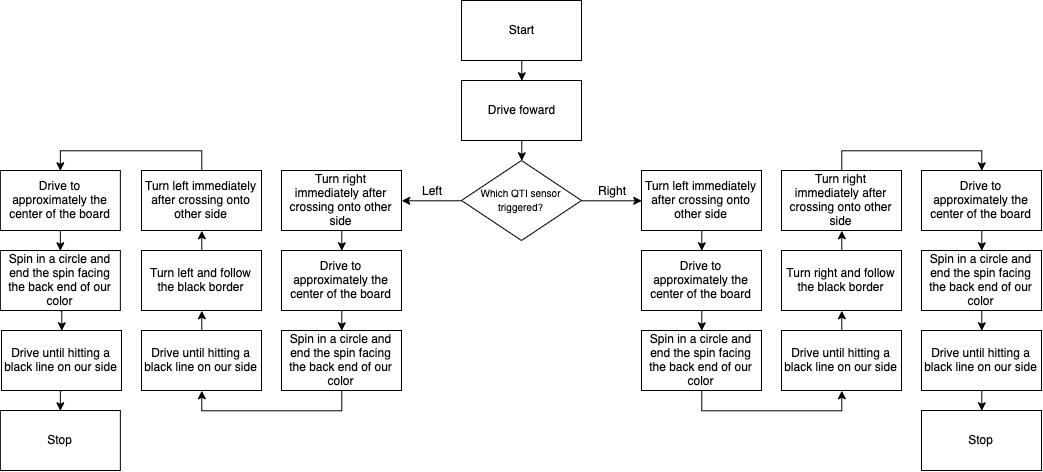

The diagram above was exported from draw.io. Its source (the exported page's mxGraphModel, read from the mxfile embedded in the PNG):
<mxGraphModel dx="2524" dy="754" grid="1" gridSize="10" guides="1" tooltips="1" connect="1" arrows="1" fold="1" page="1" pageScale="1" pageWidth="850" pageHeight="1100" math="0" shadow="0">
  <root>
    <mxCell id="0" />
    <mxCell id="1" parent="0" />
    <mxCell id="ErRVuhWrxbz-voKPAnre-29" style="edgeStyle=orthogonalEdgeStyle;rounded=0;orthogonalLoop=1;jettySize=auto;html=1;exitX=0.5;exitY=1;exitDx=0;exitDy=0;entryX=0.5;entryY=0;entryDx=0;entryDy=0;" edge="1" parent="1" source="ErRVuhWrxbz-voKPAnre-1" target="ErRVuhWrxbz-voKPAnre-3">
      <mxGeometry relative="1" as="geometry" />
    </mxCell>
    <mxCell id="ErRVuhWrxbz-voKPAnre-1" value="Drive foward" style="rounded=0;whiteSpace=wrap;html=1;" vertex="1" parent="1">
      <mxGeometry x="340" y="120" width="120" height="60" as="geometry" />
    </mxCell>
    <mxCell id="ErRVuhWrxbz-voKPAnre-28" style="edgeStyle=orthogonalEdgeStyle;rounded=0;orthogonalLoop=1;jettySize=auto;html=1;exitX=0.5;exitY=1;exitDx=0;exitDy=0;entryX=0.5;entryY=0;entryDx=0;entryDy=0;" edge="1" parent="1" source="ErRVuhWrxbz-voKPAnre-2" target="ErRVuhWrxbz-voKPAnre-1">
      <mxGeometry relative="1" as="geometry" />
    </mxCell>
    <mxCell id="ErRVuhWrxbz-voKPAnre-2" value="Start" style="rounded=0;whiteSpace=wrap;html=1;" vertex="1" parent="1">
      <mxGeometry x="340" y="40" width="120" height="60" as="geometry" />
    </mxCell>
    <mxCell id="ErRVuhWrxbz-voKPAnre-30" style="edgeStyle=orthogonalEdgeStyle;rounded=0;orthogonalLoop=1;jettySize=auto;html=1;exitX=0;exitY=0.5;exitDx=0;exitDy=0;entryX=1;entryY=0.5;entryDx=0;entryDy=0;" edge="1" parent="1" source="ErRVuhWrxbz-voKPAnre-3" target="ErRVuhWrxbz-voKPAnre-4">
      <mxGeometry relative="1" as="geometry" />
    </mxCell>
    <mxCell id="ErRVuhWrxbz-voKPAnre-31" style="edgeStyle=orthogonalEdgeStyle;rounded=0;orthogonalLoop=1;jettySize=auto;html=1;exitX=1;exitY=0.5;exitDx=0;exitDy=0;entryX=0;entryY=0.5;entryDx=0;entryDy=0;" edge="1" parent="1" source="ErRVuhWrxbz-voKPAnre-3" target="ErRVuhWrxbz-voKPAnre-5">
      <mxGeometry relative="1" as="geometry" />
    </mxCell>
    <mxCell id="ErRVuhWrxbz-voKPAnre-3" value="&lt;font style=&quot;font-size: 10px&quot;&gt;Which QTI sensor triggered?&lt;/font&gt;" style="rhombus;whiteSpace=wrap;html=1;" vertex="1" parent="1">
      <mxGeometry x="340" y="200" width="120" height="80" as="geometry" />
    </mxCell>
    <mxCell id="ErRVuhWrxbz-voKPAnre-32" style="edgeStyle=orthogonalEdgeStyle;rounded=0;orthogonalLoop=1;jettySize=auto;html=1;exitX=0.5;exitY=1;exitDx=0;exitDy=0;entryX=0.5;entryY=0;entryDx=0;entryDy=0;" edge="1" parent="1" source="ErRVuhWrxbz-voKPAnre-4" target="ErRVuhWrxbz-voKPAnre-6">
      <mxGeometry relative="1" as="geometry" />
    </mxCell>
    <mxCell id="ErRVuhWrxbz-voKPAnre-4" value="Turn right immediately after crossing onto other side" style="rounded=0;whiteSpace=wrap;html=1;" vertex="1" parent="1">
      <mxGeometry x="160" y="210" width="120" height="60" as="geometry" />
    </mxCell>
    <mxCell id="ErRVuhWrxbz-voKPAnre-41" style="edgeStyle=orthogonalEdgeStyle;rounded=0;orthogonalLoop=1;jettySize=auto;html=1;exitX=0.5;exitY=1;exitDx=0;exitDy=0;entryX=0.5;entryY=0;entryDx=0;entryDy=0;" edge="1" parent="1" source="ErRVuhWrxbz-voKPAnre-5" target="ErRVuhWrxbz-voKPAnre-8">
      <mxGeometry relative="1" as="geometry" />
    </mxCell>
    <mxCell id="ErRVuhWrxbz-voKPAnre-5" value="Turn left immediately after crossing onto other side" style="rounded=0;whiteSpace=wrap;html=1;" vertex="1" parent="1">
      <mxGeometry x="520" y="210" width="120" height="60" as="geometry" />
    </mxCell>
    <mxCell id="ErRVuhWrxbz-voKPAnre-33" style="edgeStyle=orthogonalEdgeStyle;rounded=0;orthogonalLoop=1;jettySize=auto;html=1;exitX=0.5;exitY=1;exitDx=0;exitDy=0;entryX=0.5;entryY=0;entryDx=0;entryDy=0;" edge="1" parent="1" source="ErRVuhWrxbz-voKPAnre-6" target="ErRVuhWrxbz-voKPAnre-9">
      <mxGeometry relative="1" as="geometry" />
    </mxCell>
    <mxCell id="ErRVuhWrxbz-voKPAnre-6" value="Drive to approximately the center of the board" style="rounded=0;whiteSpace=wrap;html=1;" vertex="1" parent="1">
      <mxGeometry x="160" y="290" width="120" height="60" as="geometry" />
    </mxCell>
    <mxCell id="ErRVuhWrxbz-voKPAnre-42" style="edgeStyle=orthogonalEdgeStyle;rounded=0;orthogonalLoop=1;jettySize=auto;html=1;exitX=0.5;exitY=1;exitDx=0;exitDy=0;entryX=0.5;entryY=0;entryDx=0;entryDy=0;" edge="1" parent="1" source="ErRVuhWrxbz-voKPAnre-8" target="ErRVuhWrxbz-voKPAnre-10">
      <mxGeometry relative="1" as="geometry">
        <mxPoint x="580" y="360" as="targetPoint" />
      </mxGeometry>
    </mxCell>
    <mxCell id="ErRVuhWrxbz-voKPAnre-8" value="Drive to approximately the center of the board" style="rounded=0;whiteSpace=wrap;html=1;" vertex="1" parent="1">
      <mxGeometry x="520" y="290" width="120" height="60" as="geometry" />
    </mxCell>
    <mxCell id="ErRVuhWrxbz-voKPAnre-54" style="edgeStyle=orthogonalEdgeStyle;rounded=0;orthogonalLoop=1;jettySize=auto;html=1;exitX=0.5;exitY=1;exitDx=0;exitDy=0;" edge="1" parent="1" source="ErRVuhWrxbz-voKPAnre-9">
      <mxGeometry relative="1" as="geometry">
        <mxPoint x="80" y="430" as="targetPoint" />
        <Array as="points">
          <mxPoint x="220" y="450" />
          <mxPoint x="80" y="450" />
        </Array>
      </mxGeometry>
    </mxCell>
    <mxCell id="ErRVuhWrxbz-voKPAnre-9" value="Spin in a circle and end the spin facing the back end of our color" style="rounded=0;whiteSpace=wrap;html=1;" vertex="1" parent="1">
      <mxGeometry x="160" y="370" width="120" height="60" as="geometry" />
    </mxCell>
    <mxCell id="ErRVuhWrxbz-voKPAnre-60" style="edgeStyle=orthogonalEdgeStyle;rounded=0;orthogonalLoop=1;jettySize=auto;html=1;exitX=0.5;exitY=1;exitDx=0;exitDy=0;entryX=0.5;entryY=1;entryDx=0;entryDy=0;" edge="1" parent="1" source="ErRVuhWrxbz-voKPAnre-10" target="ErRVuhWrxbz-voKPAnre-13">
      <mxGeometry relative="1" as="geometry" />
    </mxCell>
    <mxCell id="ErRVuhWrxbz-voKPAnre-10" value="Spin in a circle and end the spin facing the back end of our color" style="rounded=0;whiteSpace=wrap;html=1;" vertex="1" parent="1">
      <mxGeometry x="520" y="370" width="120" height="60" as="geometry" />
    </mxCell>
    <mxCell id="ErRVuhWrxbz-voKPAnre-55" style="edgeStyle=orthogonalEdgeStyle;rounded=0;orthogonalLoop=1;jettySize=auto;html=1;exitX=0.5;exitY=0;exitDx=0;exitDy=0;entryX=0.5;entryY=1;entryDx=0;entryDy=0;" edge="1" parent="1" source="ErRVuhWrxbz-voKPAnre-11" target="ErRVuhWrxbz-voKPAnre-12">
      <mxGeometry relative="1" as="geometry" />
    </mxCell>
    <mxCell id="ErRVuhWrxbz-voKPAnre-11" value="Drive until hitting a black line on our side" style="rounded=0;whiteSpace=wrap;html=1;" vertex="1" parent="1">
      <mxGeometry x="20" y="370" width="120" height="60" as="geometry" />
    </mxCell>
    <mxCell id="ErRVuhWrxbz-voKPAnre-56" style="edgeStyle=orthogonalEdgeStyle;rounded=0;orthogonalLoop=1;jettySize=auto;html=1;exitX=0.5;exitY=0;exitDx=0;exitDy=0;entryX=0.5;entryY=1;entryDx=0;entryDy=0;" edge="1" parent="1" source="ErRVuhWrxbz-voKPAnre-12" target="ErRVuhWrxbz-voKPAnre-17">
      <mxGeometry relative="1" as="geometry" />
    </mxCell>
    <mxCell id="ErRVuhWrxbz-voKPAnre-12" value="Turn left and follow the black border" style="rounded=0;whiteSpace=wrap;html=1;" vertex="1" parent="1">
      <mxGeometry x="20" y="290" width="120" height="60" as="geometry" />
    </mxCell>
    <mxCell id="ErRVuhWrxbz-voKPAnre-61" style="edgeStyle=orthogonalEdgeStyle;rounded=0;orthogonalLoop=1;jettySize=auto;html=1;exitX=0.5;exitY=0;exitDx=0;exitDy=0;entryX=0.5;entryY=1;entryDx=0;entryDy=0;" edge="1" parent="1" source="ErRVuhWrxbz-voKPAnre-13" target="ErRVuhWrxbz-voKPAnre-15">
      <mxGeometry relative="1" as="geometry" />
    </mxCell>
    <mxCell id="ErRVuhWrxbz-voKPAnre-13" value="Drive until hitting a black line on our side" style="rounded=0;whiteSpace=wrap;html=1;" vertex="1" parent="1">
      <mxGeometry x="660" y="370" width="120" height="60" as="geometry" />
    </mxCell>
    <mxCell id="ErRVuhWrxbz-voKPAnre-62" style="edgeStyle=orthogonalEdgeStyle;rounded=0;orthogonalLoop=1;jettySize=auto;html=1;exitX=0.5;exitY=0;exitDx=0;exitDy=0;entryX=0.5;entryY=1;entryDx=0;entryDy=0;" edge="1" parent="1" source="ErRVuhWrxbz-voKPAnre-15" target="ErRVuhWrxbz-voKPAnre-18">
      <mxGeometry relative="1" as="geometry" />
    </mxCell>
    <mxCell id="ErRVuhWrxbz-voKPAnre-15" value="Turn right and follow the black border" style="rounded=0;whiteSpace=wrap;html=1;" vertex="1" parent="1">
      <mxGeometry x="660" y="290" width="120" height="60" as="geometry" />
    </mxCell>
    <mxCell id="ErRVuhWrxbz-voKPAnre-57" style="edgeStyle=orthogonalEdgeStyle;rounded=0;orthogonalLoop=1;jettySize=auto;html=1;exitX=0.5;exitY=0;exitDx=0;exitDy=0;entryX=0.5;entryY=0;entryDx=0;entryDy=0;" edge="1" parent="1" source="ErRVuhWrxbz-voKPAnre-17" target="ErRVuhWrxbz-voKPAnre-19">
      <mxGeometry relative="1" as="geometry" />
    </mxCell>
    <mxCell id="ErRVuhWrxbz-voKPAnre-17" value="Turn left immediately after crossing onto other side" style="rounded=0;whiteSpace=wrap;html=1;" vertex="1" parent="1">
      <mxGeometry x="20" y="210" width="120" height="60" as="geometry" />
    </mxCell>
    <mxCell id="ErRVuhWrxbz-voKPAnre-63" style="edgeStyle=orthogonalEdgeStyle;rounded=0;orthogonalLoop=1;jettySize=auto;html=1;exitX=0.5;exitY=0;exitDx=0;exitDy=0;entryX=0.5;entryY=0;entryDx=0;entryDy=0;" edge="1" parent="1" source="ErRVuhWrxbz-voKPAnre-18" target="ErRVuhWrxbz-voKPAnre-20">
      <mxGeometry relative="1" as="geometry" />
    </mxCell>
    <mxCell id="ErRVuhWrxbz-voKPAnre-18" value="Turn right immediately after crossing onto other side" style="rounded=0;whiteSpace=wrap;html=1;" vertex="1" parent="1">
      <mxGeometry x="660" y="210" width="120" height="60" as="geometry" />
    </mxCell>
    <mxCell id="ErRVuhWrxbz-voKPAnre-58" style="edgeStyle=orthogonalEdgeStyle;rounded=0;orthogonalLoop=1;jettySize=auto;html=1;exitX=0.5;exitY=1;exitDx=0;exitDy=0;entryX=0.5;entryY=0;entryDx=0;entryDy=0;" edge="1" parent="1" source="ErRVuhWrxbz-voKPAnre-19" target="ErRVuhWrxbz-voKPAnre-21">
      <mxGeometry relative="1" as="geometry" />
    </mxCell>
    <mxCell id="ErRVuhWrxbz-voKPAnre-19" value="Drive to approximately the center of the board" style="rounded=0;whiteSpace=wrap;html=1;" vertex="1" parent="1">
      <mxGeometry x="-121.13999999999999" y="210" width="120" height="60" as="geometry" />
    </mxCell>
    <mxCell id="ErRVuhWrxbz-voKPAnre-64" style="edgeStyle=orthogonalEdgeStyle;rounded=0;orthogonalLoop=1;jettySize=auto;html=1;exitX=0.5;exitY=1;exitDx=0;exitDy=0;entryX=0.5;entryY=0;entryDx=0;entryDy=0;" edge="1" parent="1" source="ErRVuhWrxbz-voKPAnre-20" target="ErRVuhWrxbz-voKPAnre-22">
      <mxGeometry relative="1" as="geometry" />
    </mxCell>
    <mxCell id="ErRVuhWrxbz-voKPAnre-20" value="Drive to approximately the center of the board" style="rounded=0;whiteSpace=wrap;html=1;" vertex="1" parent="1">
      <mxGeometry x="800" y="210" width="120" height="60" as="geometry" />
    </mxCell>
    <mxCell id="ErRVuhWrxbz-voKPAnre-59" style="edgeStyle=orthogonalEdgeStyle;rounded=0;orthogonalLoop=1;jettySize=auto;html=1;exitX=0.5;exitY=1;exitDx=0;exitDy=0;entryX=0.5;entryY=0;entryDx=0;entryDy=0;" edge="1" parent="1" source="ErRVuhWrxbz-voKPAnre-21" target="ErRVuhWrxbz-voKPAnre-23">
      <mxGeometry relative="1" as="geometry" />
    </mxCell>
    <mxCell id="ErRVuhWrxbz-voKPAnre-21" value="Spin in a circle and end the spin facing the back end of our color" style="rounded=0;whiteSpace=wrap;html=1;" vertex="1" parent="1">
      <mxGeometry x="-121.13999999999999" y="290" width="120" height="60" as="geometry" />
    </mxCell>
    <mxCell id="ErRVuhWrxbz-voKPAnre-65" style="edgeStyle=orthogonalEdgeStyle;rounded=0;orthogonalLoop=1;jettySize=auto;html=1;exitX=0.5;exitY=1;exitDx=0;exitDy=0;entryX=0.5;entryY=0;entryDx=0;entryDy=0;" edge="1" parent="1" source="ErRVuhWrxbz-voKPAnre-22" target="ErRVuhWrxbz-voKPAnre-24">
      <mxGeometry relative="1" as="geometry" />
    </mxCell>
    <mxCell id="ErRVuhWrxbz-voKPAnre-22" value="Spin in a circle and end the spin facing the back end of our color" style="rounded=0;whiteSpace=wrap;html=1;" vertex="1" parent="1">
      <mxGeometry x="800" y="290" width="120" height="60" as="geometry" />
    </mxCell>
    <mxCell id="ErRVuhWrxbz-voKPAnre-40" style="edgeStyle=orthogonalEdgeStyle;rounded=0;orthogonalLoop=1;jettySize=auto;html=1;exitX=0.5;exitY=1;exitDx=0;exitDy=0;entryX=0.5;entryY=0;entryDx=0;entryDy=0;" edge="1" parent="1" source="ErRVuhWrxbz-voKPAnre-23" target="ErRVuhWrxbz-voKPAnre-25">
      <mxGeometry relative="1" as="geometry" />
    </mxCell>
    <mxCell id="ErRVuhWrxbz-voKPAnre-23" value="Drive until hitting a black line on our side" style="rounded=0;whiteSpace=wrap;html=1;" vertex="1" parent="1">
      <mxGeometry x="-120" y="370" width="120" height="60" as="geometry" />
    </mxCell>
    <mxCell id="ErRVuhWrxbz-voKPAnre-66" style="edgeStyle=orthogonalEdgeStyle;rounded=0;orthogonalLoop=1;jettySize=auto;html=1;exitX=0.5;exitY=1;exitDx=0;exitDy=0;entryX=0.5;entryY=0;entryDx=0;entryDy=0;" edge="1" parent="1" source="ErRVuhWrxbz-voKPAnre-24" target="ErRVuhWrxbz-voKPAnre-27">
      <mxGeometry relative="1" as="geometry" />
    </mxCell>
    <mxCell id="ErRVuhWrxbz-voKPAnre-24" value="Drive until hitting a black line on our side" style="rounded=0;whiteSpace=wrap;html=1;" vertex="1" parent="1">
      <mxGeometry x="800" y="370" width="120" height="60" as="geometry" />
    </mxCell>
    <mxCell id="ErRVuhWrxbz-voKPAnre-25" value="Stop" style="rounded=0;whiteSpace=wrap;html=1;" vertex="1" parent="1">
      <mxGeometry x="-121.13999999999999" y="450" width="120" height="60" as="geometry" />
    </mxCell>
    <mxCell id="ErRVuhWrxbz-voKPAnre-27" value="Stop" style="rounded=0;whiteSpace=wrap;html=1;" vertex="1" parent="1">
      <mxGeometry x="800" y="450" width="120" height="60" as="geometry" />
    </mxCell>
    <mxCell id="ErRVuhWrxbz-voKPAnre-50" value="Left" style="text;html=1;strokeColor=none;fillColor=none;align=center;verticalAlign=middle;whiteSpace=wrap;rounded=0;" vertex="1" parent="1">
      <mxGeometry x="290" y="220" width="40" height="20" as="geometry" />
    </mxCell>
    <mxCell id="ErRVuhWrxbz-voKPAnre-51" value="Right" style="text;html=1;strokeColor=none;fillColor=none;align=center;verticalAlign=middle;whiteSpace=wrap;rounded=0;" vertex="1" parent="1">
      <mxGeometry x="470" y="220" width="40" height="20" as="geometry" />
    </mxCell>
  </root>
</mxGraphModel>